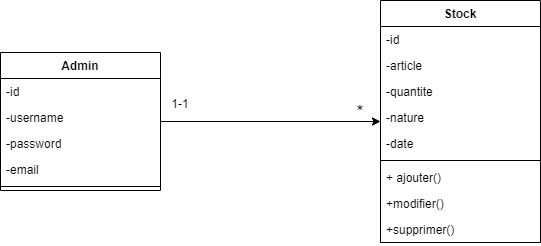

The diagram above was exported from draw.io. Its source (the exported page's mxGraphModel, read from the mxfile embedded in the PNG):
<mxGraphModel dx="868" dy="482" grid="1" gridSize="10" guides="1" tooltips="1" connect="1" arrows="1" fold="1" page="1" pageScale="1" pageWidth="850" pageHeight="1100" math="0" shadow="0">
  <root>
    <mxCell id="0" />
    <mxCell id="1" parent="0" />
    <mxCell id="xRLKYlz9-FSUAkQqFpFS-57" value="" style="edgeStyle=orthogonalEdgeStyle;curved=0;rounded=1;sketch=0;orthogonalLoop=1;jettySize=auto;html=1;fontFamily=Helvetica;fontSize=16;" edge="1" parent="1" source="xRLKYlz9-FSUAkQqFpFS-43" target="xRLKYlz9-FSUAkQqFpFS-53">
      <mxGeometry relative="1" as="geometry" />
    </mxCell>
    <mxCell id="xRLKYlz9-FSUAkQqFpFS-43" value="Admin" style="swimlane;fontStyle=1;align=center;verticalAlign=top;childLayout=stackLayout;horizontal=1;startSize=26;horizontalStack=0;resizeParent=1;resizeParentMax=0;resizeLast=0;collapsible=1;marginBottom=0;rounded=0;sketch=0;fontFamily=Helvetica;fontSize=12;" vertex="1" parent="1">
      <mxGeometry x="140" y="185" width="160" height="138" as="geometry" />
    </mxCell>
    <mxCell id="xRLKYlz9-FSUAkQqFpFS-61" value="-id&#10;" style="text;strokeColor=none;fillColor=none;align=left;verticalAlign=top;spacingLeft=4;spacingRight=4;overflow=hidden;rotatable=0;points=[[0,0.5],[1,0.5]];portConstraint=eastwest;rounded=0;sketch=0;fontFamily=Helvetica;fontSize=12;" vertex="1" parent="xRLKYlz9-FSUAkQqFpFS-43">
      <mxGeometry y="26" width="160" height="26" as="geometry" />
    </mxCell>
    <mxCell id="xRLKYlz9-FSUAkQqFpFS-62" value="-username" style="text;strokeColor=none;fillColor=none;align=left;verticalAlign=top;spacingLeft=4;spacingRight=4;overflow=hidden;rotatable=0;points=[[0,0.5],[1,0.5]];portConstraint=eastwest;rounded=0;sketch=0;fontFamily=Helvetica;fontSize=12;" vertex="1" parent="xRLKYlz9-FSUAkQqFpFS-43">
      <mxGeometry y="52" width="160" height="26" as="geometry" />
    </mxCell>
    <mxCell id="xRLKYlz9-FSUAkQqFpFS-63" value="-password" style="text;strokeColor=none;fillColor=none;align=left;verticalAlign=top;spacingLeft=4;spacingRight=4;overflow=hidden;rotatable=0;points=[[0,0.5],[1,0.5]];portConstraint=eastwest;rounded=0;sketch=0;fontFamily=Helvetica;fontSize=12;" vertex="1" parent="xRLKYlz9-FSUAkQqFpFS-43">
      <mxGeometry y="78" width="160" height="26" as="geometry" />
    </mxCell>
    <mxCell id="xRLKYlz9-FSUAkQqFpFS-44" value="-email" style="text;strokeColor=none;fillColor=none;align=left;verticalAlign=top;spacingLeft=4;spacingRight=4;overflow=hidden;rotatable=0;points=[[0,0.5],[1,0.5]];portConstraint=eastwest;rounded=0;sketch=0;fontFamily=Helvetica;fontSize=12;" vertex="1" parent="xRLKYlz9-FSUAkQqFpFS-43">
      <mxGeometry y="104" width="160" height="26" as="geometry" />
    </mxCell>
    <mxCell id="xRLKYlz9-FSUAkQqFpFS-45" value="" style="line;strokeWidth=1;fillColor=none;align=left;verticalAlign=middle;spacingTop=-1;spacingLeft=3;spacingRight=3;rotatable=0;labelPosition=right;points=[];portConstraint=eastwest;rounded=0;sketch=0;fontFamily=Helvetica;fontSize=12;" vertex="1" parent="xRLKYlz9-FSUAkQqFpFS-43">
      <mxGeometry y="130" width="160" height="8" as="geometry" />
    </mxCell>
    <mxCell id="xRLKYlz9-FSUAkQqFpFS-48" value="&lt;font style=&quot;font-size: 18px&quot;&gt;*&lt;/font&gt;" style="text;html=1;strokeColor=none;fillColor=none;align=center;verticalAlign=middle;whiteSpace=wrap;rounded=0;sketch=0;fontFamily=Helvetica;fontSize=12;" vertex="1" parent="1">
      <mxGeometry x="470" y="230" width="60" height="30" as="geometry" />
    </mxCell>
    <mxCell id="xRLKYlz9-FSUAkQqFpFS-49" value="&lt;font style=&quot;font-size: 12px&quot;&gt;1-1&lt;/font&gt;" style="text;html=1;strokeColor=none;fillColor=none;align=center;verticalAlign=middle;whiteSpace=wrap;rounded=0;sketch=0;fontFamily=Helvetica;fontSize=15;" vertex="1" parent="1">
      <mxGeometry x="290" y="220" width="60" height="30" as="geometry" />
    </mxCell>
    <mxCell id="xRLKYlz9-FSUAkQqFpFS-53" value="Stock" style="swimlane;fontStyle=1;align=center;verticalAlign=top;childLayout=stackLayout;horizontal=1;startSize=26;horizontalStack=0;resizeParent=1;resizeParentMax=0;resizeLast=0;collapsible=1;marginBottom=0;rounded=0;sketch=0;fontFamily=Helvetica;fontSize=12;" vertex="1" parent="1">
      <mxGeometry x="520" y="133" width="160" height="242" as="geometry" />
    </mxCell>
    <mxCell id="xRLKYlz9-FSUAkQqFpFS-54" value="-id&#10;" style="text;strokeColor=none;fillColor=none;align=left;verticalAlign=top;spacingLeft=4;spacingRight=4;overflow=hidden;rotatable=0;points=[[0,0.5],[1,0.5]];portConstraint=eastwest;rounded=0;sketch=0;fontFamily=Helvetica;fontSize=12;" vertex="1" parent="xRLKYlz9-FSUAkQqFpFS-53">
      <mxGeometry y="26" width="160" height="26" as="geometry" />
    </mxCell>
    <mxCell id="xRLKYlz9-FSUAkQqFpFS-60" value="-article" style="text;strokeColor=none;fillColor=none;align=left;verticalAlign=top;spacingLeft=4;spacingRight=4;overflow=hidden;rotatable=0;points=[[0,0.5],[1,0.5]];portConstraint=eastwest;rounded=0;sketch=0;fontFamily=Helvetica;fontSize=12;" vertex="1" parent="xRLKYlz9-FSUAkQqFpFS-53">
      <mxGeometry y="52" width="160" height="26" as="geometry" />
    </mxCell>
    <mxCell id="xRLKYlz9-FSUAkQqFpFS-64" value="-quantite" style="text;strokeColor=none;fillColor=none;align=left;verticalAlign=top;spacingLeft=4;spacingRight=4;overflow=hidden;rotatable=0;points=[[0,0.5],[1,0.5]];portConstraint=eastwest;rounded=0;sketch=0;fontFamily=Helvetica;fontSize=12;" vertex="1" parent="xRLKYlz9-FSUAkQqFpFS-53">
      <mxGeometry y="78" width="160" height="26" as="geometry" />
    </mxCell>
    <mxCell id="xRLKYlz9-FSUAkQqFpFS-65" value="-nature" style="text;strokeColor=none;fillColor=none;align=left;verticalAlign=top;spacingLeft=4;spacingRight=4;overflow=hidden;rotatable=0;points=[[0,0.5],[1,0.5]];portConstraint=eastwest;rounded=0;sketch=0;fontFamily=Helvetica;fontSize=12;" vertex="1" parent="xRLKYlz9-FSUAkQqFpFS-53">
      <mxGeometry y="104" width="160" height="26" as="geometry" />
    </mxCell>
    <mxCell id="xRLKYlz9-FSUAkQqFpFS-66" value="-date" style="text;strokeColor=none;fillColor=none;align=left;verticalAlign=top;spacingLeft=4;spacingRight=4;overflow=hidden;rotatable=0;points=[[0,0.5],[1,0.5]];portConstraint=eastwest;rounded=0;sketch=0;fontFamily=Helvetica;fontSize=12;" vertex="1" parent="xRLKYlz9-FSUAkQqFpFS-53">
      <mxGeometry y="130" width="160" height="26" as="geometry" />
    </mxCell>
    <mxCell id="xRLKYlz9-FSUAkQqFpFS-55" value="" style="line;strokeWidth=1;fillColor=none;align=left;verticalAlign=middle;spacingTop=-1;spacingLeft=3;spacingRight=3;rotatable=0;labelPosition=right;points=[];portConstraint=eastwest;rounded=0;sketch=0;fontFamily=Helvetica;fontSize=12;" vertex="1" parent="xRLKYlz9-FSUAkQqFpFS-53">
      <mxGeometry y="156" width="160" height="8" as="geometry" />
    </mxCell>
    <mxCell id="xRLKYlz9-FSUAkQqFpFS-56" value="+ ajouter()" style="text;strokeColor=none;fillColor=none;align=left;verticalAlign=top;spacingLeft=4;spacingRight=4;overflow=hidden;rotatable=0;points=[[0,0.5],[1,0.5]];portConstraint=eastwest;rounded=0;sketch=0;fontFamily=Helvetica;fontSize=12;" vertex="1" parent="xRLKYlz9-FSUAkQqFpFS-53">
      <mxGeometry y="164" width="160" height="26" as="geometry" />
    </mxCell>
    <mxCell id="xRLKYlz9-FSUAkQqFpFS-67" value="+modifier()" style="text;strokeColor=none;fillColor=none;align=left;verticalAlign=top;spacingLeft=4;spacingRight=4;overflow=hidden;rotatable=0;points=[[0,0.5],[1,0.5]];portConstraint=eastwest;rounded=0;sketch=0;fontFamily=Helvetica;fontSize=12;" vertex="1" parent="xRLKYlz9-FSUAkQqFpFS-53">
      <mxGeometry y="190" width="160" height="26" as="geometry" />
    </mxCell>
    <mxCell id="xRLKYlz9-FSUAkQqFpFS-68" value="+supprimer()" style="text;strokeColor=none;fillColor=none;align=left;verticalAlign=top;spacingLeft=4;spacingRight=4;overflow=hidden;rotatable=0;points=[[0,0.5],[1,0.5]];portConstraint=eastwest;rounded=0;sketch=0;fontFamily=Helvetica;fontSize=12;" vertex="1" parent="xRLKYlz9-FSUAkQqFpFS-53">
      <mxGeometry y="216" width="160" height="26" as="geometry" />
    </mxCell>
  </root>
</mxGraphModel>